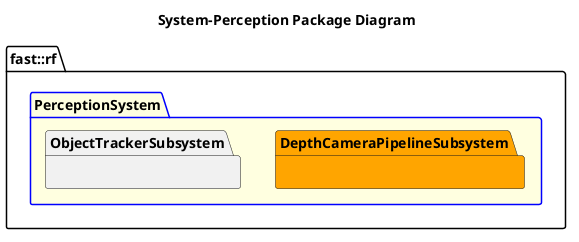

The diagram above was rendered by PlantUML. Its source (embedded in the PNG):
@startuml
title System-Perception Package Diagram

namespace fast::rf {
    package PerceptionSystem #LightYellow;line:blue {

        namespace DepthCameraPipelineSubsystem #Orange {

        }
        namespace ObjectTrackerSubsystem {
        
        }
    }
}
@enduml